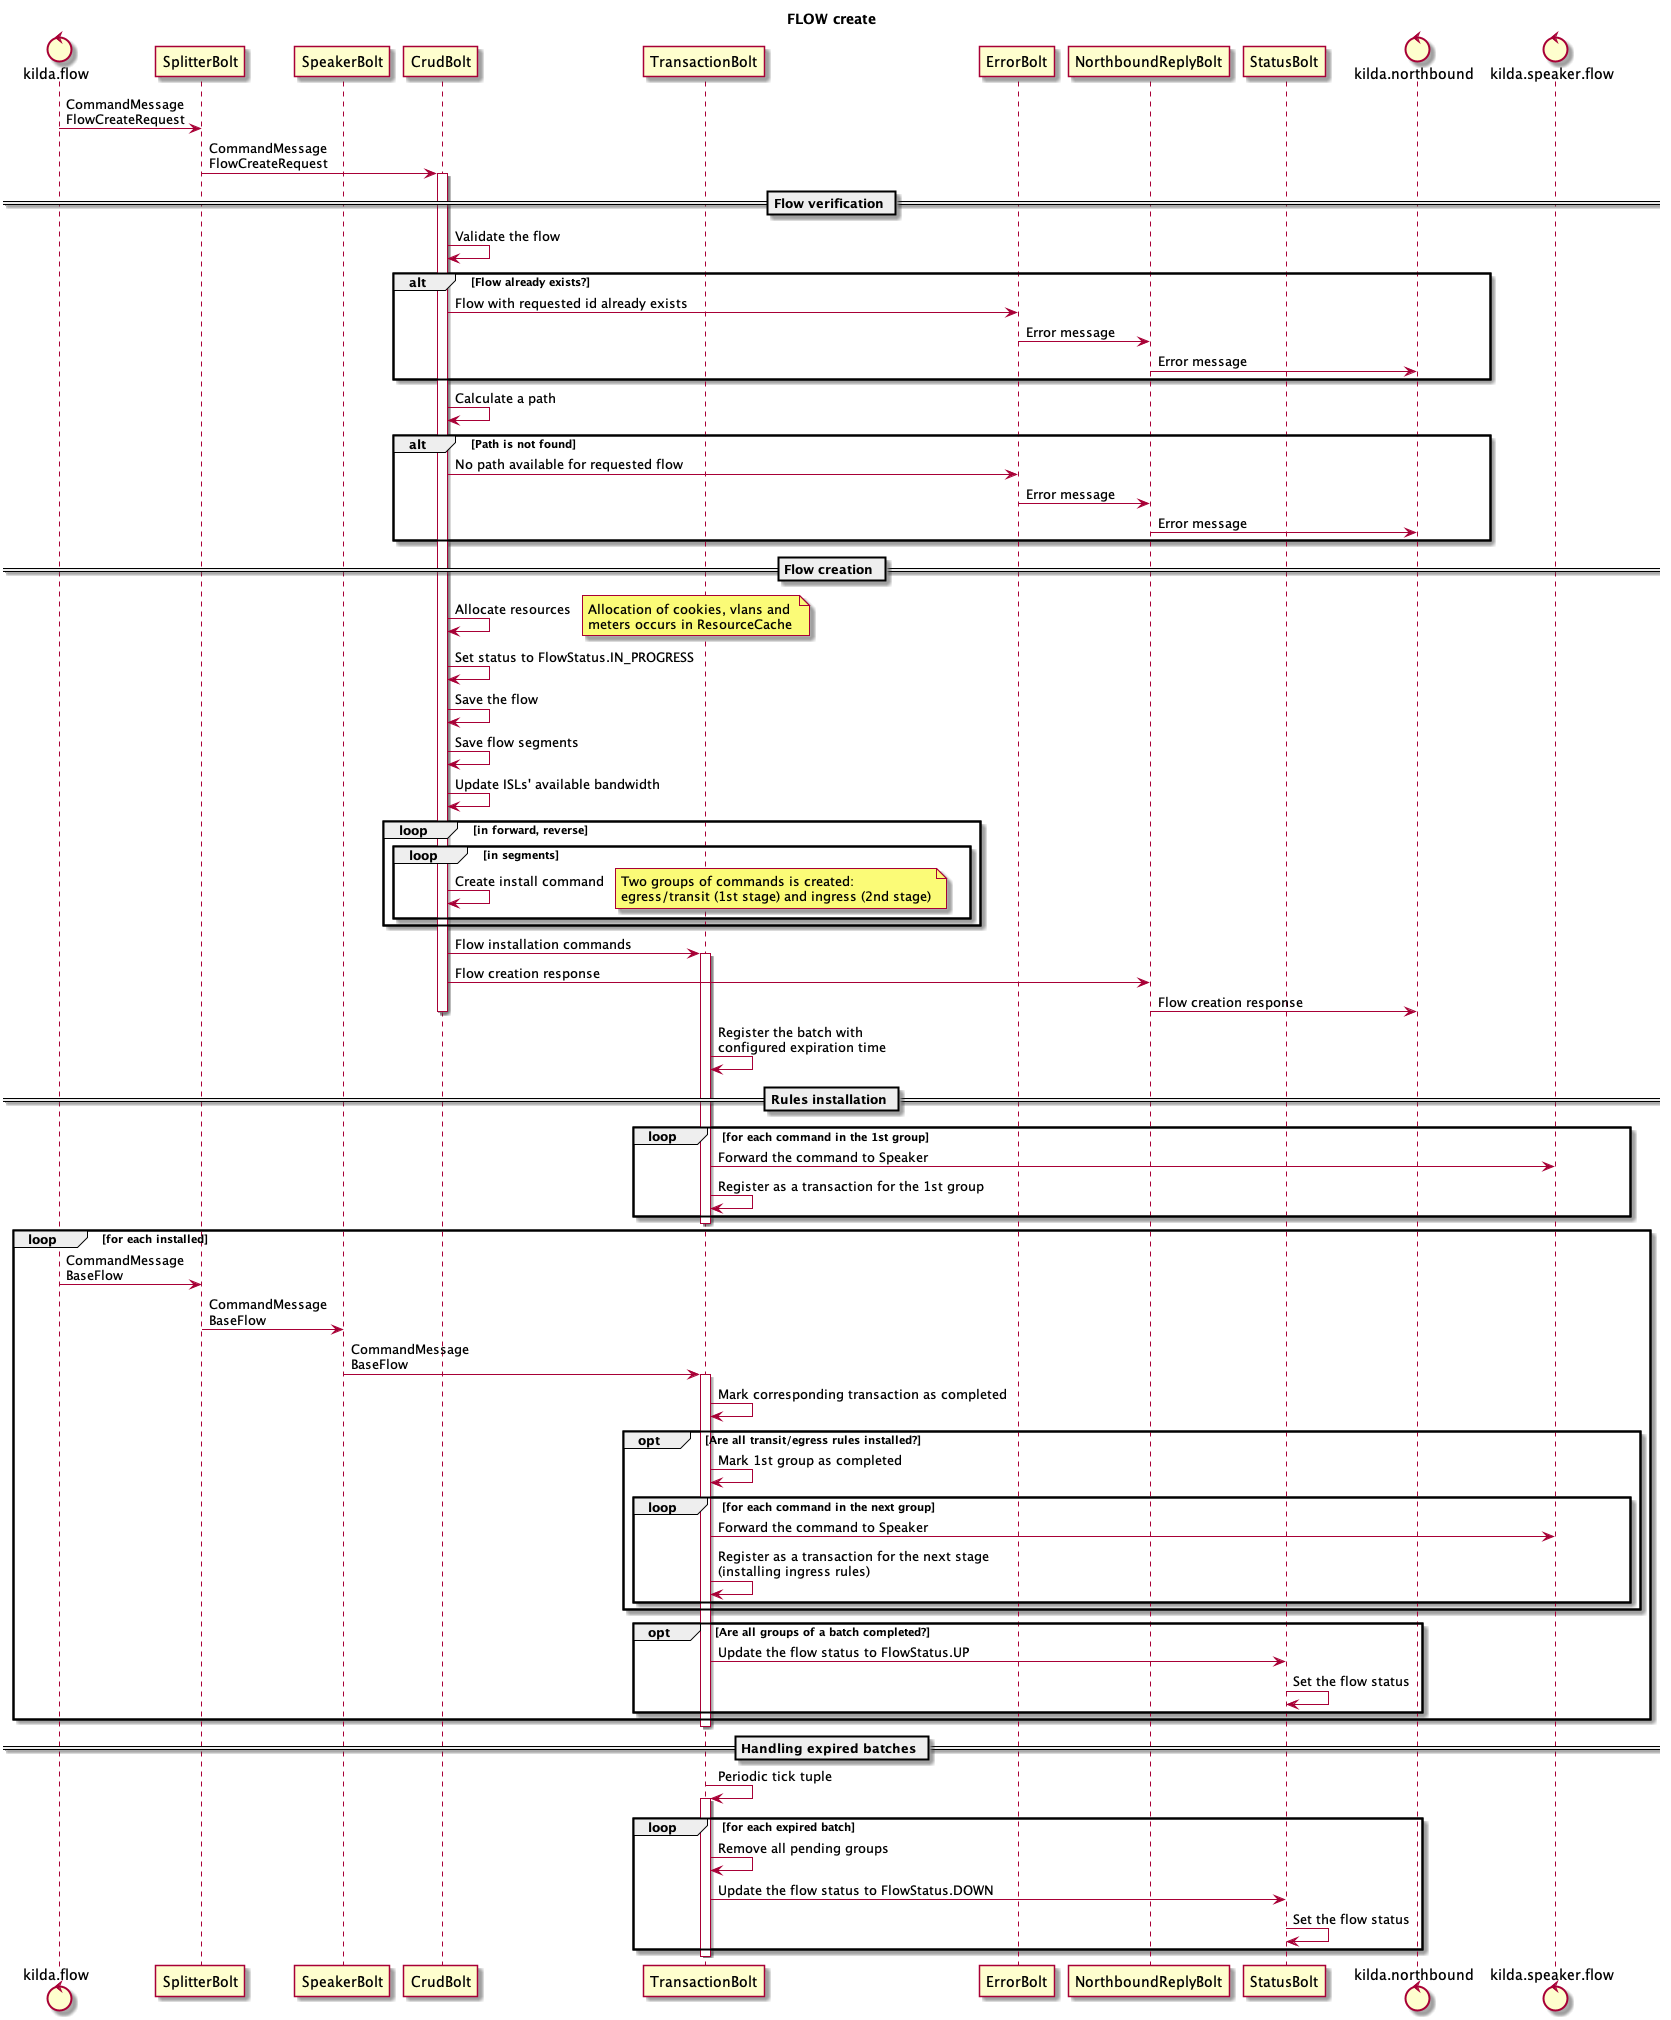

The diagram above was rendered by PlantUML. Its source (embedded in the PNG):
@startuml
title FLOW create

control kilda.flow
participant SplitterBolt as SplitterBolt
participant SpeakerBolt as SpeakerBolt
participant CrudBolt as CrudBolt
participant TransactionBolt
participant ErrorBolt
participant NorthboundReplyBolt
participant StatusBolt
control kilda.northbound
control kilda.speaker.flow

kilda.flow -> SplitterBolt: CommandMessage\nFlowCreateRequest
SplitterBolt -> CrudBolt: CommandMessage\nFlowCreateRequest
== Flow verification ==
activate CrudBolt
CrudBolt -> CrudBolt: Validate the flow
alt Flow already exists?
    CrudBolt -> ErrorBolt: Flow with requested id already exists
    ErrorBolt -> NorthboundReplyBolt: Error message
    NorthboundReplyBolt -> kilda.northbound: Error message
end

CrudBolt -> CrudBolt: Calculate a path
alt Path is not found
    CrudBolt -> ErrorBolt: No path available for requested flow
    ErrorBolt -> NorthboundReplyBolt: Error message
    NorthboundReplyBolt -> kilda.northbound: Error message
end

== Flow creation ==
CrudBolt -> CrudBolt: Allocate resources
note right: Allocation of cookies, vlans and \nmeters occurs in ResourceCache

CrudBolt -> CrudBolt: Set status to FlowStatus.IN_PROGRESS

CrudBolt -> CrudBolt: Save the flow
CrudBolt -> CrudBolt: Save flow segments
CrudBolt -> CrudBolt: Update ISLs' available bandwidth

loop in forward, reverse
    loop in segments
        CrudBolt -> CrudBolt: Create install command
        note right: Two groups of commands is created: \negress/transit (1st stage) and ingress (2nd stage)
    end
end

CrudBolt -> TransactionBolt: Flow installation commands
activate TransactionBolt

CrudBolt -> NorthboundReplyBolt: Flow creation response
NorthboundReplyBolt -> kilda.northbound: Flow creation response
deactivate CrudBolt

TransactionBolt -> TransactionBolt: Register the batch with \nconfigured expiration time

== Rules installation ==
loop for each command in the 1st group
    TransactionBolt -> kilda.speaker.flow: Forward the command to Speaker
    TransactionBolt -> TransactionBolt: Register as a transaction for the 1st group
end
deactivate TransactionBolt

loop for each installed
    kilda.flow -> SplitterBolt: CommandMessage\nBaseFlow
    SplitterBolt -> SpeakerBolt: CommandMessage\nBaseFlow
    SpeakerBolt -> TransactionBolt: CommandMessage\nBaseFlow
    activate TransactionBolt
    TransactionBolt -> TransactionBolt: Mark corresponding transaction as completed
	opt Are all transit/egress rules installed?
        TransactionBolt -> TransactionBolt: Mark 1st group as completed

         loop for each command in the next group
            TransactionBolt -> kilda.speaker.flow: Forward the command to Speaker
            TransactionBolt -> TransactionBolt: Register as a transaction for the next stage \n(installing ingress rules)
        end
	end
	opt Are all groups of a batch completed?
        TransactionBolt -> StatusBolt: Update the flow status to FlowStatus.UP
        StatusBolt -> StatusBolt: Set the flow status
	end
end
deactivate TransactionBolt

== Handling expired batches ==

 TransactionBolt -> TransactionBolt: Periodic tick tuple
activate TransactionBolt
loop for each expired batch
    TransactionBolt -> TransactionBolt: Remove all pending groups
    TransactionBolt -> StatusBolt: Update the flow status to FlowStatus.DOWN
    StatusBolt -> StatusBolt: Set the flow status
end
deactivate TransactionBolt

@enduml